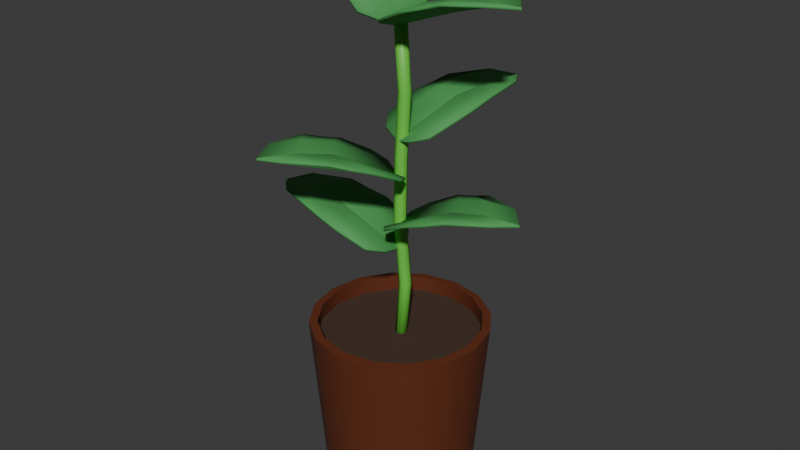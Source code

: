 # Source: tall_plant.blend  (saved by Blender 4.4.32; exported with 4.5.12 LTS)
import bpy
from mathutils import Matrix  # noqa: F401  (used for matrix-valued properties, if any)

bpy.ops.wm.read_factory_settings(use_empty=True)
scene = bpy.context.scene
scene.name = 'Scene'

# ---- collections
col_collection = bpy.data.collections.new('Collection'); scene.collection.children.link(col_collection)

# ---- materials (node trees are filled in below, after node groups)
mat_pot = bpy.data.materials.new('Pot')
mat_dirt = bpy.data.materials.new('Dirt')
mat_leaves = bpy.data.materials.new('Leaves')
mat_stem = bpy.data.materials.new('Stem')

# ---- node groups
ng_smooth_by_angle = bpy.data.node_groups.new('Smooth by Angle', 'GeometryNodeTree')
_s = ng_smooth_by_angle.interface.new_socket(name='Mesh', in_out='OUTPUT', socket_type='NodeSocketGeometry')
_s = ng_smooth_by_angle.interface.new_socket(name='Mesh', in_out='INPUT', socket_type='NodeSocketGeometry')
_s = ng_smooth_by_angle.interface.new_socket(name='Angle', in_out='INPUT', socket_type='NodeSocketFloat')
_s.subtype = 'ANGLE'
_s.default_value = 0.5236
_s.min_value = 0.0
_s.max_value = 3.142
_s.description = 'Maximum face angle for smooth edges'
_s = ng_smooth_by_angle.interface.new_socket(name='Ignore Sharpness', in_out='INPUT', socket_type='NodeSocketBool')
_s.force_non_field = True
ng_smooth_by_angle.description = 'Set the sharpness of mesh edges based on the angle between the neighboring faces'
ng_smooth_by_angle.is_modifier = True
_N = ng_smooth_by_angle.nodes; _L = ng_smooth_by_angle.links
n0 = _N.new('GeometryNodeSetShadeSmooth'); n0.name = 'Set Shade Smooth'; n0.location = (120, -80)
n0.domain = 'EDGE'
n1 = _N.new('GeometryNodeSetShadeSmooth'); n1.name = 'Set Shade Smooth.001'; n1.location = (300, -80)
n2 = _N.new('NodeGroupOutput'); n2.name = 'Group Output'; n2.location = (480, -80)
n3 = _N.new('GeometryNodeInputMeshEdgeAngle'); n3.name = 'Edge Angle'; n3.location = (-440, -240)
n4 = _N.new('NodeGroupInput'); n4.name = 'Group Input'; n4.location = (-80, -80)
n5 = _N.new('GeometryNodeInputEdgeSmooth'); n5.name = 'Is Edge Smooth'; n5.location = (-260, -120)
n6 = _N.new('GeometryNodeInputShadeSmooth'); n6.name = 'Is Shade Smooth'; n6.location = (-440, -397)
n7 = _N.new('FunctionNodeCompare'); n7.name = 'Compare'; n7.location = (-260, -260)
n7.operation = 'LESS_EQUAL'
n7.inputs[6].default_value = (0.0, 0.0, 0.0, 0.0)
n7.inputs[7].default_value = (0.0, 0.0, 0.0, 0.0)
n8 = _N.new('FunctionNodeBooleanMath'); n8.name = 'Boolean Math.001'; n8.location = (-80, -260)
n9 = _N.new('NodeGroupInput'); n9.name = 'Group Input.001'; n9.location = (-440, -329)
n10 = _N.new('NodeGroupInput'); n10.name = 'Group Input.002'; n10.location = (-259, -189)
n11 = _N.new('FunctionNodeBooleanMath'); n11.name = 'Boolean Math'; n11.location = (-80, -149)
n11.operation = 'OR'
n12 = _N.new('FunctionNodeBooleanMath'); n12.name = 'Boolean Math.002'; n12.location = (-260, -380)
n12.operation = 'OR'
n13 = _N.new('NodeGroupInput'); n13.name = 'Group Input.003'; n13.location = (-440, -460)
_L.new(n3.outputs[0], n7.inputs[0])
_L.new(n1.outputs[0], n2.inputs[0])
_L.new(n9.outputs[1], n7.inputs[1])
_L.new(n7.outputs[0], n8.inputs[0])
_L.new(n4.outputs[0], n0.inputs[0])
_L.new(n0.outputs[0], n1.inputs[0])
_L.new(n8.outputs[0], n0.inputs[2])
_L.new(n10.outputs[2], n11.inputs[1])
_L.new(n5.outputs[0], n11.inputs[0])
_L.new(n11.outputs[0], n0.inputs[1])
_L.new(n13.outputs[2], n12.inputs[1])
_L.new(n6.outputs[0], n12.inputs[0])
_L.new(n12.outputs[0], n8.inputs[1])
n2.is_active_output = True

# ---- material node trees
mat_pot.use_nodes = True; mat_pot.node_tree.nodes.clear()
_N = mat_pot.node_tree.nodes; _L = mat_pot.node_tree.links
n0 = _N.new('ShaderNodeBsdfPrincipled'); n0.name = 'Principled BSDF'; n0.location = (10, 300)
n0.inputs[0].default_value = (0.1191, 0.02256, 0.003499, 1.0)
n0.inputs[2].default_value = 0.7487
n1 = _N.new('ShaderNodeOutputMaterial'); n1.name = 'Material Output'; n1.location = (300, 300)
_L.new(n0.outputs[0], n1.inputs[0])
n1.is_active_output = True
mat_dirt.use_nodes = True; mat_dirt.node_tree.nodes.clear()
_N = mat_dirt.node_tree.nodes; _L = mat_dirt.node_tree.links
n0 = _N.new('ShaderNodeBsdfPrincipled'); n0.name = 'Principled BSDF'; n0.location = (10, 300)
n0.inputs[0].default_value = (0.05481, 0.02773, 0.01536, 1.0)
n0.inputs[2].default_value = 1.0
n1 = _N.new('ShaderNodeOutputMaterial'); n1.name = 'Material Output'; n1.location = (300, 300)
_L.new(n0.outputs[0], n1.inputs[0])
n1.is_active_output = True
mat_leaves.use_nodes = True; mat_leaves.node_tree.nodes.clear()
_N = mat_leaves.node_tree.nodes; _L = mat_leaves.node_tree.links
n0 = _N.new('ShaderNodeBsdfPrincipled'); n0.name = 'Principled BSDF'; n0.location = (10, 300)
n0.inputs[0].default_value = (0.0638, 0.3202, 0.08038, 1.0)
n0.inputs[2].default_value = 0.7332
n1 = _N.new('ShaderNodeOutputMaterial'); n1.name = 'Material Output'; n1.location = (300, 300)
_L.new(n0.outputs[0], n1.inputs[0])
n1.is_active_output = True
mat_stem.use_nodes = True; mat_stem.node_tree.nodes.clear()
_N = mat_stem.node_tree.nodes; _L = mat_stem.node_tree.links
n0 = _N.new('ShaderNodeBsdfPrincipled'); n0.name = 'Principled BSDF'; n0.location = (10, 300)
n0.inputs[0].default_value = (0.14, 0.5995, 0.06189, 1.0)
n1 = _N.new('ShaderNodeOutputMaterial'); n1.name = 'Material Output'; n1.location = (300, 300)
_L.new(n0.outputs[0], n1.inputs[0])
n1.is_active_output = True

# ---- world
world_world = bpy.data.worlds.new('World'); scene.world = world_world
world_world.use_nodes = True; world_world.node_tree.nodes.clear()
_N = world_world.node_tree.nodes; _L = world_world.node_tree.links
n0 = _N.new('ShaderNodeOutputWorld'); n0.name = 'World Output'; n0.location = (300, 300)
n1 = _N.new('ShaderNodeBackground'); n1.name = 'Background'; n1.location = (10, 300)
n1.inputs[0].default_value = (0.05088, 0.05088, 0.05088, 1.0)
_L.new(n1.outputs[0], n0.inputs[0])
n0.is_active_output = True
world_world.color = (0.05088, 0.05088, 0.05088)
world_world.sun_shadow_jitter_overblur = 0.0

# ---- meshes
me_cylinder_026 = bpy.data.meshes.new('Cylinder.026')
me_cylinder_026.from_pydata([(0.0, 8.422e-06, -8.866), (-3.461e-07, 19.29, -9.469), (3.393, 8.422e-06, -8.191), (3.624, 19.29, -8.749), (6.269, 8.422e-06, -6.269), (6.696, 19.29, -6.696), (8.191, 8.422e-06, -3.393), (8.749, 19.29, -3.624), (8.866, 8.422e-06, 3.875e-07), (9.469, 19.29, 7.801e-07), (8.191, 8.422e-06, 3.393), (8.749, 19.29, 3.624), (6.269, 8.422e-06, 6.269), (6.696, 19.29, 6.696), (3.393, 8.422e-06, 8.191), (3.624, 19.29, 8.749), (-7.751e-07, 8.422e-06, 8.866), (-8.857e-07, 19.29, 9.469), (-3.393, 8.422e-06, 8.191), (-3.624, 19.29, 8.749), (-6.269, 8.422e-06, 6.269), (-6.696, 19.29, 6.696), (-8.191, 8.422e-06, 3.393), (-8.749, 19.29, 3.624), (-8.866, 8.422e-06, -1.057e-07), (-9.469, 19.29, -1.97e-07), (-8.191, 8.422e-06, -3.393), (-8.749, 19.29, -3.624), (-6.269, 8.422e-06, -6.269), (-6.696, 19.29, -6.696), (-3.393, 8.422e-06, -8.191), (-3.624, 19.29, -8.749), (4.005, 19.2, -9.67), (0.0, 19.2, -10.47), (7.401, 19.2, -7.401), (9.67, 19.2, -4.005), (10.47, 19.2, 4.575e-07), (9.67, 19.2, 4.005), (7.401, 19.2, 7.401), (4.005, 19.2, 9.67), (-9.15e-07, 19.2, 10.47), (-4.005, 19.2, 9.67), (-7.401, 19.2, 7.401), (-9.67, 19.2, 4.005), (-10.47, 19.2, -1.248e-07), (-9.67, 19.2, -4.005), (-7.401, 19.2, -7.401), (-4.005, 19.2, -9.67), (3.624, 17.48, -8.749), (-3.461e-07, 17.48, -9.469), (6.696, 17.48, -6.696), (8.749, 17.48, -3.624), (9.469, 17.48, 7.801e-07), (8.749, 17.48, 3.624), (6.696, 17.48, 6.696), (3.624, 17.48, 8.749), (-8.857e-07, 17.48, 9.469), (-3.624, 17.48, 8.749), (-6.696, 17.48, 6.696), (-8.749, 17.48, 3.624), (-9.469, 17.48, -1.97e-07), (-8.749, 17.48, -3.624), (-6.696, 17.48, -6.696), (-3.624, 17.48, -8.749)], [], [(0, 33, 32, 2), (2, 32, 34, 4), (4, 34, 35, 6), (6, 35, 36, 8), (8, 36, 37, 10), (10, 37, 38, 12), (12, 38, 39, 14), (14, 39, 40, 16), (16, 40, 41, 18), (18, 41, 42, 20), (20, 42, 43, 22), (22, 43, 44, 24), (24, 44, 45, 26), (26, 45, 46, 28), (29, 27, 61, 62), (28, 46, 47, 30), (30, 47, 33, 0), (0, 2, 4, 6, 8, 10, 12, 14, 16, 18, 20, 22, 24, 26, 28, 30), (1, 3, 32, 33), (3, 5, 34, 32), (5, 7, 35, 34), (7, 9, 36, 35), (9, 11, 37, 36), (11, 13, 38, 37), (13, 15, 39, 38), (15, 17, 40, 39), (17, 19, 41, 40), (19, 21, 42, 41), (21, 23, 43, 42), (23, 25, 44, 43), (25, 27, 45, 44), (27, 29, 46, 45), (29, 31, 47, 46), (31, 1, 33, 47), (48, 49, 63, 62, 61, 60, 59, 58, 57, 56, 55, 54, 53, 52, 51, 50), (15, 13, 54, 55), (31, 29, 62, 63), (17, 15, 55, 56), (3, 1, 49, 48), (1, 31, 63, 49), (19, 17, 56, 57), (5, 3, 48, 50), (21, 19, 57, 58), (7, 5, 50, 51), (23, 21, 58, 59), (9, 7, 51, 52), (25, 23, 59, 60), (11, 9, 52, 53), (27, 25, 60, 61), (13, 11, 53, 54)])
me_cylinder_026.polygons.foreach_set('use_smooth', [True] * 50)
me_cylinder_026.polygons.foreach_set('material_index', [0, 0, 0, 0, 0, 0, 0, 0, 0, 0, 0, 0, 0, 0, 0, 0, 0, 0, 0, 0, 0, 0, 0, 0, 0, 0, 0, 0, 0, 0, 0, 0, 0, 0, 1, 0, 0, 0, 0, 0, 0, 0, 0, 0, 0, 0, 0, 0, 0, 0])
_uv = me_cylinder_026.uv_layers.new(name='UVMap')
_uv.uv.foreach_set('vector', [0.6497, 0.7956, 0.6497, 0.8047, 0.6486, 0.8047, 0.6486, 0.7956, 0.6486, 0.7956, 0.6486, 0.8047, 0.6474, 0.8047, 0.6474, 0.7956, 0.6474, 0.7956, 0.6474, 0.8047, 0.6463, 0.8047, 0.6463, 0.7956, 0.6463, 0.7956, 0.6463, 0.8047, 0.6452, 0.8047, 0.6452, 0.7956, 0.6452, 0.7956, 0.6452, 0.8047, 0.644, 0.8047, 0.644, 0.7956, 0.644, 0.7956, 0.644, 0.8047, 0.6429, 0.8047, 0.6429, 0.7956, 0.6429, 0.7956, 0.6429, 0.8047, 0.6418, 0.8047, 0.6418, 0.7956, 0.6418, 0.7956, 0.6418, 0.8047, 0.6406, 0.8047, 0.6406, 0.7956, 0.6406, 0.7956, 0.6406, 0.8047, 0.6395, 0.8047, 0.6395, 0.7956, 0.6395, 0.7956, 0.6395, 0.8047, 0.6384, 0.8047, 0.6384, 0.7956, 0.6384, 0.7956, 0.6384, 0.8047, 0.6373, 0.8047, 0.6373, 0.7956, 0.6373, 0.7956, 0.6373, 0.8047, 0.6361, 0.8047, 0.6361, 0.7956, 0.6361, 0.7956, 0.6361, 0.8047, 0.635, 0.8047, 0.635, 0.7956, 0.635, 0.7956, 0.635, 0.8047, 0.6339, 0.8047, 0.6339, 0.7956, 0.6336, 0.7936, 0.6329, 0.7925, 0.6329, 0.7925, 0.6336, 0.7936, 0.6339, 0.7956, 0.6339, 0.8047, 0.6327, 0.8047, 0.6327, 0.7956, 0.6327, 0.7956, 0.6327, 0.8047, 0.6316, 0.8047, 0.6316, 0.7956, 0.6452, 0.7955, 0.6468, 0.7951, 0.6482, 0.7942, 0.6492, 0.7928, 0.6495, 0.7911, 0.6492, 0.7895, 0.6482, 0.7881, 0.6468, 0.7871, 0.6452, 0.7868, 0.6435, 0.7871, 0.6421, 0.7881, 0.6412, 0.7895, 0.6408, 0.7911, 0.6412, 0.7928, 0.6421, 0.7942, 0.6435, 0.7951, 0.6361, 0.7947, 0.6375, 0.7944, 0.6378, 0.7951, 0.6361, 0.7955, 0.6375, 0.7944, 0.6386, 0.7936, 0.6392, 0.7942, 0.6378, 0.7951, 0.6386, 0.7936, 0.6394, 0.7925, 0.6401, 0.7928, 0.6392, 0.7942, 0.6394, 0.7925, 0.6397, 0.7911, 0.6405, 0.7911, 0.6401, 0.7928, 0.6397, 0.7911, 0.6394, 0.7898, 0.6401, 0.7895, 0.6405, 0.7911, 0.6394, 0.7898, 0.6386, 0.7886, 0.6392, 0.7881, 0.6401, 0.7895, 0.6386, 0.7886, 0.6375, 0.7879, 0.6378, 0.7871, 0.6392, 0.7881, 0.6375, 0.7879, 0.6361, 0.7876, 0.6361, 0.7868, 0.6378, 0.7871, 0.6361, 0.7876, 0.6348, 0.7879, 0.6345, 0.7871, 0.6361, 0.7868, 0.6348, 0.7879, 0.6336, 0.7886, 0.6331, 0.7881, 0.6345, 0.7871, 0.6336, 0.7886, 0.6329, 0.7898, 0.6321, 0.7895, 0.6331, 0.7881, 0.6329, 0.7898, 0.6326, 0.7911, 0.6318, 0.7911, 0.6321, 0.7895, 0.6326, 0.7911, 0.6329, 0.7925, 0.6321, 0.7928, 0.6318, 0.7911, 0.6329, 0.7925, 0.6336, 0.7936, 0.6331, 0.7942, 0.6321, 0.7928, 0.6336, 0.7936, 0.6348, 0.7944, 0.6345, 0.7951, 0.6331, 0.7942, 0.6348, 0.7944, 0.6361, 0.7947, 0.6361, 0.7955, 0.6345, 0.7951, 0.2698, 0.6816, 0.265, 0.6826, 0.2603, 0.6816, 0.2562, 0.6789, 0.2535, 0.6749, 0.2525, 0.6701, 0.2535, 0.6653, 0.2562, 0.6612, 0.2603, 0.6585, 0.265, 0.6576, 0.2698, 0.6585, 0.2739, 0.6612, 0.2766, 0.6653, 0.2775, 0.6701, 0.2766, 0.6749, 0.2739, 0.6789, 0.6375, 0.7879, 0.6386, 0.7886, 0.6386, 0.7886, 0.6375, 0.7879, 0.6348, 0.7944, 0.6336, 0.7936, 0.6336, 0.7936, 0.6348, 0.7944, 0.6361, 0.7876, 0.6375, 0.7879, 0.6375, 0.7879, 0.6361, 0.7876, 0.6375, 0.7944, 0.6361, 0.7947, 0.6361, 0.7947, 0.6375, 0.7944, 0.6361, 0.7947, 0.6348, 0.7944, 0.6348, 0.7944, 0.6361, 0.7947, 0.6348, 0.7879, 0.6361, 0.7876, 0.6361, 0.7876, 0.6348, 0.7879, 0.6386, 0.7936, 0.6375, 0.7944, 0.6375, 0.7944, 0.6386, 0.7936, 0.6336, 0.7886, 0.6348, 0.7879, 0.6348, 0.7879, 0.6336, 0.7886, 0.6394, 0.7925, 0.6386, 0.7936, 0.6386, 0.7936, 0.6394, 0.7925, 0.6329, 0.7898, 0.6336, 0.7886, 0.6336, 0.7886, 0.6329, 0.7898, 0.6397, 0.7911, 0.6394, 0.7925, 0.6394, 0.7925, 0.6397, 0.7911, 0.6326, 0.7911, 0.6329, 0.7898, 0.6329, 0.7898, 0.6326, 0.7911, 0.6394, 0.7898, 0.6397, 0.7911, 0.6397, 0.7911, 0.6394, 0.7898, 0.6329, 0.7925, 0.6326, 0.7911, 0.6326, 0.7911, 0.6329, 0.7925, 0.6386, 0.7886, 0.6394, 0.7898, 0.6394, 0.7898, 0.6386, 0.7886])
me_cylinder_026.materials.append(mat_pot)
me_cylinder_026.materials.append(mat_dirt)
me_cylinder_026.update()
me_cylinder_001 = bpy.data.meshes.new('Cylinder.001')
me_cylinder_001.from_pydata([(9.086, 35.94, 4.191), (8.7, 35.82, -4.159), (1.467, 32.9, 4.586), (1.08, 32.78, -3.763), (15.18, 35.92, -0.2799), (-0.08679, 31.38, 0.4906), (4.706, 34.52, 5.026), (13.1, 36.2, -2.582), (4.263, 34.39, -4.546), (0.1181, 32.12, 2.873), (13.33, 36.27, 2.204), (-0.1035, 32.05, -1.912), (7.153, 34.95, 0.1053), (6.1, 35.23, -2.314), (6.328, 35.29, 2.611), (9.171, 35.66, 4.191), (8.784, 35.54, -4.159), (1.547, 32.64, 4.586), (1.161, 32.52, -3.763), (15.26, 35.66, -0.2799), (-0.005317, 31.11, 0.4906), (4.789, 34.25, 5.026), (13.18, 35.94, -2.582), (4.346, 34.11, -4.546), (0.2013, 31.85, 2.873), (13.41, 36.0, 2.204), (-0.02028, 31.78, -1.912), (7.454, 33.96, 0.1053), (6.338, 34.44, -2.314), (6.566, 34.51, 2.611), (6.916, 35.17, 4.608), (6.501, 35.04, -4.352), (11.07, 35.76, -0.08728), (9.507, 36.03, -2.448), (9.731, 36.1, 2.407), (6.999, 34.89, 4.608), (6.584, 34.77, -4.352), (11.26, 35.13, -0.08728), (9.665, 35.5, -2.448), (9.89, 35.57, 2.407), (6.848, 45.84, -6.55), (-1.022, 45.72, -9.366), (4.317, 42.8, 0.648), (-3.552, 42.68, -2.168), (5.03, 45.82, -13.89), (-0.06154, 41.28, 0.5283), (5.955, 44.42, -2.181), (2.111, 46.1, -12.84), (-3.066, 44.29, -5.41), (2.22, 42.02, 1.245), (6.622, 46.17, -11.23), (-2.29, 41.95, -0.3697), (2.334, 44.85, -6.314), (-0.3035, 45.12, -6.26), (4.338, 45.19, -4.599), (6.88, 45.56, -6.628), (-0.9895, 45.44, -9.444), (4.347, 42.53, 0.5737), (-3.522, 42.42, -2.243), (5.059, 45.56, -13.96), (-0.03057, 41.01, 0.4529), (5.987, 44.15, -2.258), (2.141, 45.84, -12.91), (-3.035, 44.01, -5.486), (2.252, 41.75, 1.168), (6.652, 45.9, -11.3), (-2.259, 41.68, -0.4467), (2.449, 43.86, -6.593), (-0.213, 44.34, -6.48), (4.428, 44.41, -4.819), (6.409, 45.06, -4.383), (-2.036, 44.94, -7.406), (3.645, 45.65, -10.01), (0.8674, 45.93, -9.462), (5.444, 46.0, -7.824), (6.44, 44.79, -4.46), (-2.005, 44.67, -7.482), (3.718, 45.03, -10.19), (0.9278, 45.4, -9.609), (5.504, 45.47, -7.971), (-7.805, 41.86, 6.564), (-0.3742, 41.74, 10.39), (-4.351, 38.82, -0.2389), (3.08, 38.71, 3.587), (-6.967, 41.85, 14.08), (-0.02575, 37.3, 0.4553), (-6.346, 40.45, 2.35), (-3.936, 42.12, 13.42), (2.173, 40.31, 6.737), (-2.194, 38.04, -0.5547), (-8.196, 42.19, 11.23), (2.066, 37.98, 1.638), (-3.3, 40.88, 6.923), (-0.678, 41.15, 7.216), (-5.061, 41.22, 4.96), (-7.847, 41.58, 6.637), (-0.4164, 41.47, 10.46), (-4.391, 38.56, -0.1692), (3.04, 38.44, 3.657), (-7.006, 41.59, 14.14), (-0.06635, 37.03, 0.5259), (-6.388, 40.17, 2.422), (-3.976, 41.86, 13.49), (2.131, 40.04, 6.808), (-2.235, 37.77, -0.4826), (-8.236, 41.93, 11.3), (2.024, 37.7, 1.711), (-3.45, 39.88, 7.185), (-0.7966, 40.36, 7.422), (-5.18, 40.43, 5.166), (-7.086, 41.09, 4.474), (0.8894, 40.96, 8.58), (-5.086, 41.68, 10.42), (-2.26, 41.95, 10.24), (-6.581, 42.02, 8.012), (-7.127, 40.82, 4.546), (0.8481, 40.69, 8.652), (-5.18, 41.05, 10.58), (-2.339, 41.43, 10.37), (-6.66, 41.5, 8.149), (-9.411, 32.99, -2.573), (-8.452, 32.88, 5.73), (-1.837, 29.96, -3.491), (-0.8776, 29.84, 4.812), (-15.18, 32.98, 2.305), (-0.005413, 28.43, 0.4878), (-5.099, 31.58, -3.708), (-12.95, 33.26, 4.459), (-3.999, 31.44, 5.811), (-0.3735, 29.18, -1.875), (-13.5, 33.32, -0.3001), (0.1763, 29.11, 2.884), (-7.201, 32.01, 1.369), (-5.985, 32.28, 3.71), (-6.55, 32.35, -1.187), (-9.495, 32.72, -2.568), (-8.536, 32.6, 5.735), (-1.917, 29.69, -3.486), (-0.9577, 29.57, 4.817), (-15.26, 32.72, 2.311), (-0.08669, 28.16, 0.4934), (-5.181, 31.3, -3.702), (-13.03, 32.99, 4.465), (-4.082, 31.17, 5.817), (-0.4565, 28.9, -1.87), (-13.58, 33.06, -0.2946), (0.09332, 28.84, 2.89), (-7.502, 31.01, 1.39), (-6.222, 31.5, 3.727), (-6.788, 31.56, -1.171), (-7.274, 32.22, -3.139), (-6.245, 32.1, 5.772), (-11.1, 32.81, 1.831), (-9.374, 33.08, 4.078), (-9.932, 33.15, -0.7501), (-7.357, 31.95, -3.133), (-6.328, 31.82, 5.777), (-11.29, 32.18, 1.844), (-9.533, 32.56, 4.089), (-10.09, 32.63, -0.7392), (-5.471, 61.1, -6.447), (-9.025, 60.01, 1.04), (0.8298, 56.36, -4.143), (-2.724, 55.27, 3.344), (-12.8, 62.08, -5.072), (0.07775, 54.07, -0.1221), (-1.512, 58.76, -5.59), (-12.06, 61.61, -2.161), (-5.586, 57.51, 2.993), (1.078, 55.1, -2.216), (-10.03, 62.23, -6.452), (-0.959, 54.48, 2.075), (-5.798, 59.24, -2.162), (-6.008, 59.0, 0.4119), (-3.912, 59.64, -4.004), (-5.592, 60.85, -6.54), (-9.146, 59.76, 0.947), (0.7154, 56.12, -4.232), (-2.839, 55.04, 3.256), (-12.91, 61.85, -5.159), (-0.03833, 53.83, -0.212), (-1.63, 58.51, -5.682), (-12.18, 61.37, -2.249), (-5.705, 57.27, 2.902), (0.9598, 54.86, -2.308), (-10.14, 62.0, -6.541), (-1.078, 54.23, 1.984), (-6.227, 58.35, -2.494), (-6.347, 58.3, 0.1494), (-4.251, 58.94, -4.267), (-3.519, 59.87, -6.04), (-7.334, 58.7, 1.995), (-9.161, 60.94, -3.511), (-8.899, 60.58, -0.769), (-6.833, 61.22, -5.123), (-3.637, 59.62, -6.131), (-7.452, 58.46, 1.904), (-9.432, 60.38, -3.721), (-9.126, 60.12, -0.9443), (-7.059, 60.75, -5.298), (8.657, 58.47, 5.111), (9.132, 58.35, -3.233), (1.037, 55.43, 4.72), (1.512, 55.31, -3.625), (15.18, 58.45, 1.292), (-0.08657, 53.91, 0.4864), (4.214, 57.05, 5.491), (13.35, 58.73, -1.212), (4.759, 56.92, -4.075), (-0.1282, 54.65, 2.878), (13.08, 58.8, 3.572), (0.1442, 54.58, -1.906), (7.154, 57.48, 0.8485), (6.356, 57.75, -1.666), (6.075, 57.82, 3.256), (8.741, 58.19, 5.12), (9.216, 58.07, -3.225), (1.117, 55.16, 4.728), (1.592, 55.05, -3.616), (15.26, 58.19, 1.3), (-0.005533, 53.64, 0.4948), (4.297, 56.78, 5.5), (13.43, 58.47, -1.203), (4.841, 56.64, -4.067), (-0.04539, 54.38, 2.886), (13.16, 58.53, 3.58), (0.227, 54.31, -1.897), (7.454, 56.49, 0.8796), (6.592, 56.97, -1.641), (6.312, 57.04, 3.28), (6.455, 57.69, 5.303), (6.965, 57.57, -3.652), (11.07, 58.28, 1.06), (9.758, 58.56, -1.449), (9.482, 58.63, 3.404), (6.537, 57.42, 5.312), (7.047, 57.3, -3.644), (11.26, 57.66, 1.08), (9.916, 58.03, -1.432), (9.64, 58.1, 3.42)], [], [(32, 33, 13, 12), (33, 31, 8, 13), (13, 8, 3, 11), (12, 13, 11, 5), (30, 34, 14, 6), (34, 32, 12, 14), (14, 12, 5, 9), (6, 14, 9, 2), (37, 27, 28, 38), (38, 28, 23, 36), (28, 26, 18, 23), (27, 20, 26, 28), (35, 21, 29, 39), (39, 29, 27, 37), (29, 24, 20, 27), (21, 17, 24, 29), (6, 2, 17, 21), (30, 6, 21, 35), (7, 4, 19, 22), (1, 7, 22, 16), (31, 1, 16, 36), (3, 8, 23, 18), (9, 5, 20, 24), (2, 9, 24, 17), (10, 0, 15, 25), (4, 10, 25, 19), (11, 3, 18, 26), (5, 11, 26, 20), (8, 31, 36, 23), (0, 30, 35, 15), (25, 39, 37, 19), (15, 35, 39, 25), (22, 38, 36, 16), (19, 37, 38, 22), (10, 4, 32, 34), (0, 10, 34, 30), (7, 1, 31, 33), (4, 7, 33, 32), (72, 73, 53, 52), (73, 71, 48, 53), (53, 48, 43, 51), (52, 53, 51, 45), (70, 74, 54, 46), (74, 72, 52, 54), (54, 52, 45, 49), (46, 54, 49, 42), (77, 67, 68, 78), (78, 68, 63, 76), (68, 66, 58, 63), (67, 60, 66, 68), (75, 61, 69, 79), (79, 69, 67, 77), (69, 64, 60, 67), (61, 57, 64, 69), (46, 42, 57, 61), (70, 46, 61, 75), (47, 44, 59, 62), (41, 47, 62, 56), (71, 41, 56, 76), (43, 48, 63, 58), (49, 45, 60, 64), (42, 49, 64, 57), (50, 40, 55, 65), (44, 50, 65, 59), (51, 43, 58, 66), (45, 51, 66, 60), (48, 71, 76, 63), (40, 70, 75, 55), (65, 79, 77, 59), (55, 75, 79, 65), (62, 78, 76, 56), (59, 77, 78, 62), (50, 44, 72, 74), (40, 50, 74, 70), (47, 41, 71, 73), (44, 47, 73, 72), (112, 113, 93, 92), (113, 111, 88, 93), (93, 88, 83, 91), (92, 93, 91, 85), (110, 114, 94, 86), (114, 112, 92, 94), (94, 92, 85, 89), (86, 94, 89, 82), (117, 107, 108, 118), (118, 108, 103, 116), (108, 106, 98, 103), (107, 100, 106, 108), (115, 101, 109, 119), (119, 109, 107, 117), (109, 104, 100, 107), (101, 97, 104, 109), (86, 82, 97, 101), (110, 86, 101, 115), (87, 84, 99, 102), (81, 87, 102, 96), (111, 81, 96, 116), (83, 88, 103, 98), (89, 85, 100, 104), (82, 89, 104, 97), (90, 80, 95, 105), (84, 90, 105, 99), (91, 83, 98, 106), (85, 91, 106, 100), (88, 111, 116, 103), (80, 110, 115, 95), (105, 119, 117, 99), (95, 115, 119, 105), (102, 118, 116, 96), (99, 117, 118, 102), (90, 84, 112, 114), (80, 90, 114, 110), (87, 81, 111, 113), (84, 87, 113, 112), (152, 153, 133, 132), (153, 151, 128, 133), (133, 128, 123, 131), (132, 133, 131, 125), (150, 154, 134, 126), (154, 152, 132, 134), (134, 132, 125, 129), (126, 134, 129, 122), (157, 147, 148, 158), (158, 148, 143, 156), (148, 146, 138, 143), (147, 140, 146, 148), (155, 141, 149, 159), (159, 149, 147, 157), (149, 144, 140, 147), (141, 137, 144, 149), (126, 122, 137, 141), (150, 126, 141, 155), (127, 124, 139, 142), (121, 127, 142, 136), (151, 121, 136, 156), (123, 128, 143, 138), (129, 125, 140, 144), (122, 129, 144, 137), (130, 120, 135, 145), (124, 130, 145, 139), (131, 123, 138, 146), (125, 131, 146, 140), (128, 151, 156, 143), (120, 150, 155, 135), (145, 159, 157, 139), (135, 155, 159, 145), (142, 158, 156, 136), (139, 157, 158, 142), (130, 124, 152, 154), (120, 130, 154, 150), (127, 121, 151, 153), (124, 127, 153, 152), (192, 193, 173, 172), (193, 191, 168, 173), (173, 168, 163, 171), (172, 173, 171, 165), (190, 194, 174, 166), (194, 192, 172, 174), (174, 172, 165, 169), (166, 174, 169, 162), (197, 187, 188, 198), (198, 188, 183, 196), (188, 186, 178, 183), (187, 180, 186, 188), (195, 181, 189, 199), (199, 189, 187, 197), (189, 184, 180, 187), (181, 177, 184, 189), (166, 162, 177, 181), (190, 166, 181, 195), (167, 164, 179, 182), (161, 167, 182, 176), (191, 161, 176, 196), (163, 168, 183, 178), (169, 165, 180, 184), (162, 169, 184, 177), (170, 160, 175, 185), (164, 170, 185, 179), (171, 163, 178, 186), (165, 171, 186, 180), (168, 191, 196, 183), (160, 190, 195, 175), (185, 199, 197, 179), (175, 195, 199, 185), (182, 198, 196, 176), (179, 197, 198, 182), (170, 164, 192, 194), (160, 170, 194, 190), (167, 161, 191, 193), (164, 167, 193, 192), (232, 233, 213, 212), (233, 231, 208, 213), (213, 208, 203, 211), (212, 213, 211, 205), (230, 234, 214, 206), (234, 232, 212, 214), (214, 212, 205, 209), (206, 214, 209, 202), (237, 227, 228, 238), (238, 228, 223, 236), (228, 226, 218, 223), (227, 220, 226, 228), (235, 221, 229, 239), (239, 229, 227, 237), (229, 224, 220, 227), (221, 217, 224, 229), (206, 202, 217, 221), (230, 206, 221, 235), (207, 204, 219, 222), (201, 207, 222, 216), (231, 201, 216, 236), (203, 208, 223, 218), (209, 205, 220, 224), (202, 209, 224, 217), (210, 200, 215, 225), (204, 210, 225, 219), (211, 203, 218, 226), (205, 211, 226, 220), (208, 231, 236, 223), (200, 230, 235, 215), (225, 239, 237, 219), (215, 235, 239, 225), (222, 238, 236, 216), (219, 237, 238, 222), (210, 204, 232, 234), (200, 210, 234, 230), (207, 201, 231, 233), (204, 207, 233, 232)])
me_cylinder_001.polygons.foreach_set('use_smooth', [True] * 228)
_k = set([(4, 19), (4, 32), (5, 12), (5, 20), (12, 32), (19, 37), (20, 27), (27, 37), (44, 59), (44, 72), (45, 52), (45, 60), (52, 72), (59, 77), (60, 67), (67, 77), (84, 99), (84, 112), (85, 92), (85, 100), (92, 112), (99, 117), (100, 107), (107, 117), (124, 139), (124, 152), (125, 132), (125, 140), (132, 152), (139, 157), (140, 147), (147, 157), (164, 179), (164, 192), (165, 172), (165, 180), (172, 192), (179, 197), (180, 187), (187, 197), (204, 219), (204, 232), (205, 212), (205, 220), (212, 232), (219, 237), (220, 227), (227, 237)])
me_cylinder_001.attributes.new('sharp_edge', 'BOOLEAN', 'EDGE').data.foreach_set('value', [ (min(e.vertices), max(e.vertices)) in _k for e in me_cylinder_001.edges])
_uv = me_cylinder_001.uv_layers.new(name='UVMap')
_uv.uv.foreach_set('vector', [0.07778, 0.8831, 0.08363, 0.8831, 0.08363, 0.8889, 0.07778, 0.8889, 0.08363, 0.8831, 0.08948, 0.8831, 0.08948, 0.8889, 0.08363, 0.8889, 0.08363, 0.8889, 0.08948, 0.8889, 0.08948, 0.9006, 0.08363, 0.9006, 0.07778, 0.8889, 0.08363, 0.8889, 0.08363, 0.9006, 0.07778, 0.9006, 0.06608, 0.8831, 0.07193, 0.8831, 0.07193, 0.8889, 0.06608, 0.8889, 0.07193, 0.8831, 0.07778, 0.8831, 0.07778, 0.8889, 0.07193, 0.8889, 0.07193, 0.8889, 0.07778, 0.8889, 0.07778, 0.9006, 0.07193, 0.9006, 0.06608, 0.8889, 0.07193, 0.8889, 0.07193, 0.9006, 0.06608, 0.9006, 0.07778, 0.8831, 0.07778, 0.8889, 0.08363, 0.8889, 0.08363, 0.8831, 0.08363, 0.8831, 0.08363, 0.8889, 0.08948, 0.8889, 0.08948, 0.8831, 0.08363, 0.8889, 0.08363, 0.9006, 0.08948, 0.9006, 0.08948, 0.8889, 0.07778, 0.8889, 0.07778, 0.9006, 0.08363, 0.9006, 0.08363, 0.8889, 0.06608, 0.8831, 0.06608, 0.8889, 0.07193, 0.8889, 0.07193, 0.8831, 0.07193, 0.8831, 0.07193, 0.8889, 0.07778, 0.8889, 0.07778, 0.8831, 0.07193, 0.8889, 0.07193, 0.9006, 0.07778, 0.9006, 0.07778, 0.8889, 0.06608, 0.8889, 0.06608, 0.9006, 0.07193, 0.9006, 0.07193, 0.8889, 0.06608, 0.8889, 0.06608, 0.9006, 0.06608, 0.9006, 0.06608, 0.8889, 0.06608, 0.8831, 0.06608, 0.8889, 0.06608, 0.8889, 0.06608, 0.8831, 0.08363, 0.8772, 0.07778, 0.8772, 0.07778, 0.8772, 0.08363, 0.8772, 0.08948, 0.8772, 0.08363, 0.8772, 0.08363, 0.8772, 0.08948, 0.8772, 0.08948, 0.8831, 0.08948, 0.8772, 0.08948, 0.8772, 0.08948, 0.8831, 0.08948, 0.9006, 0.08948, 0.8889, 0.08948, 0.8889, 0.08948, 0.9006, 0.07193, 0.9006, 0.07778, 0.9006, 0.07778, 0.9006, 0.07193, 0.9006, 0.06608, 0.9006, 0.07193, 0.9006, 0.07193, 0.9006, 0.06608, 0.9006, 0.07193, 0.8772, 0.06608, 0.8772, 0.06608, 0.8772, 0.07193, 0.8772, 0.07778, 0.8772, 0.07193, 0.8772, 0.07193, 0.8772, 0.07778, 0.8772, 0.08363, 0.9006, 0.08948, 0.9006, 0.08948, 0.9006, 0.08363, 0.9006, 0.07778, 0.9006, 0.08363, 0.9006, 0.08363, 0.9006, 0.07778, 0.9006, 0.08948, 0.8889, 0.08948, 0.8831, 0.08948, 0.8831, 0.08948, 0.8889, 0.06608, 0.8772, 0.06608, 0.8831, 0.06608, 0.8831, 0.06608, 0.8772, 0.07193, 0.8772, 0.07193, 0.8831, 0.07778, 0.8831, 0.07778, 0.8772, 0.06608, 0.8772, 0.06608, 0.8831, 0.07193, 0.8831, 0.07193, 0.8772, 0.08363, 0.8772, 0.08363, 0.8831, 0.08948, 0.8831, 0.08948, 0.8772, 0.07778, 0.8772, 0.07778, 0.8831, 0.08363, 0.8831, 0.08363, 0.8772, 0.07193, 0.8772, 0.07778, 0.8772, 0.07778, 0.8831, 0.07193, 0.8831, 0.06608, 0.8772, 0.07193, 0.8772, 0.07193, 0.8831, 0.06608, 0.8831, 0.08363, 0.8772, 0.08948, 0.8772, 0.08948, 0.8831, 0.08363, 0.8831, 0.07778, 0.8772, 0.08363, 0.8772, 0.08363, 0.8831, 0.07778, 0.8831, 0.07778, 0.8831, 0.08363, 0.8831, 0.08363, 0.8889, 0.07778, 0.8889, 0.08363, 0.8831, 0.08948, 0.8831, 0.08948, 0.8889, 0.08363, 0.8889, 0.08363, 0.8889, 0.08948, 0.8889, 0.08948, 0.9006, 0.08363, 0.9006, 0.07778, 0.8889, 0.08363, 0.8889, 0.08363, 0.9006, 0.07778, 0.9006, 0.06608, 0.8831, 0.07193, 0.8831, 0.07193, 0.8889, 0.06608, 0.8889, 0.07193, 0.8831, 0.07778, 0.8831, 0.07778, 0.8889, 0.07193, 0.8889, 0.07193, 0.8889, 0.07778, 0.8889, 0.07778, 0.9006, 0.07193, 0.9006, 0.06608, 0.8889, 0.07193, 0.8889, 0.07193, 0.9006, 0.06608, 0.9006, 0.07778, 0.8831, 0.07778, 0.8889, 0.08363, 0.8889, 0.08363, 0.8831, 0.08363, 0.8831, 0.08363, 0.8889, 0.08948, 0.8889, 0.08948, 0.8831, 0.08363, 0.8889, 0.08363, 0.9006, 0.08948, 0.9006, 0.08948, 0.8889, 0.07778, 0.8889, 0.07778, 0.9006, 0.08363, 0.9006, 0.08363, 0.8889, 0.06608, 0.8831, 0.06608, 0.8889, 0.07193, 0.8889, 0.07193, 0.8831, 0.07193, 0.8831, 0.07193, 0.8889, 0.07778, 0.8889, 0.07778, 0.8831, 0.07193, 0.8889, 0.07193, 0.9006, 0.07778, 0.9006, 0.07778, 0.8889, 0.06608, 0.8889, 0.06608, 0.9006, 0.07193, 0.9006, 0.07193, 0.8889, 0.06608, 0.8889, 0.06608, 0.9006, 0.06608, 0.9006, 0.06608, 0.8889, 0.06608, 0.8831, 0.06608, 0.8889, 0.06608, 0.8889, 0.06608, 0.8831, 0.08363, 0.8772, 0.07778, 0.8772, 0.07778, 0.8772, 0.08363, 0.8772, 0.08948, 0.8772, 0.08363, 0.8772, 0.08363, 0.8772, 0.08948, 0.8772, 0.08948, 0.8831, 0.08948, 0.8772, 0.08948, 0.8772, 0.08948, 0.8831, 0.08948, 0.9006, 0.08948, 0.8889, 0.08948, 0.8889, 0.08948, 0.9006, 0.07193, 0.9006, 0.07778, 0.9006, 0.07778, 0.9006, 0.07193, 0.9006, 0.06608, 0.9006, 0.07193, 0.9006, 0.07193, 0.9006, 0.06608, 0.9006, 0.07193, 0.8772, 0.06608, 0.8772, 0.06608, 0.8772, 0.07193, 0.8772, 0.07778, 0.8772, 0.07193, 0.8772, 0.07193, 0.8772, 0.07778, 0.8772, 0.08363, 0.9006, 0.08948, 0.9006, 0.08948, 0.9006, 0.08363, 0.9006, 0.07778, 0.9006, 0.08363, 0.9006, 0.08363, 0.9006, 0.07778, 0.9006, 0.08948, 0.8889, 0.08948, 0.8831, 0.08948, 0.8831, 0.08948, 0.8889, 0.06608, 0.8772, 0.06608, 0.8831, 0.06608, 0.8831, 0.06608, 0.8772, 0.07193, 0.8772, 0.07193, 0.8831, 0.07778, 0.8831, 0.07778, 0.8772, 0.06608, 0.8772, 0.06608, 0.8831, 0.07193, 0.8831, 0.07193, 0.8772, 0.08363, 0.8772, 0.08363, 0.8831, 0.08948, 0.8831, 0.08948, 0.8772, 0.07778, 0.8772, 0.07778, 0.8831, 0.08363, 0.8831, 0.08363, 0.8772, 0.07193, 0.8772, 0.07778, 0.8772, 0.07778, 0.8831, 0.07193, 0.8831, 0.06608, 0.8772, 0.07193, 0.8772, 0.07193, 0.8831, 0.06608, 0.8831, 0.08363, 0.8772, 0.08948, 0.8772, 0.08948, 0.8831, 0.08363, 0.8831, 0.07778, 0.8772, 0.08363, 0.8772, 0.08363, 0.8831, 0.07778, 0.8831, 0.2017, 0.884, 0.2076, 0.884, 0.2076, 0.8898, 0.2017, 0.8898, 0.2076, 0.884, 0.2134, 0.884, 0.2134, 0.8898, 0.2076, 0.8898, 0.2076, 0.8898, 0.2134, 0.8898, 0.2134, 0.9015, 0.2076, 0.9015, 0.2017, 0.8898, 0.2076, 0.8898, 0.2076, 0.9015, 0.2017, 0.9015, 0.19, 0.884, 0.1959, 0.884, 0.1959, 0.8898, 0.19, 0.8898, 0.1959, 0.884, 0.2017, 0.884, 0.2017, 0.8898, 0.1959, 0.8898, 0.1959, 0.8898, 0.2017, 0.8898, 0.2017, 0.9015, 0.1959, 0.9015, 0.19, 0.8898, 0.1959, 0.8898, 0.1959, 0.9015, 0.19, 0.9015, 0.2017, 0.884, 0.2017, 0.8898, 0.2076, 0.8898, 0.2076, 0.884, 0.2076, 0.884, 0.2076, 0.8898, 0.2134, 0.8898, 0.2134, 0.884, 0.2076, 0.8898, 0.2076, 0.9015, 0.2134, 0.9015, 0.2134, 0.8898, 0.2017, 0.8898, 0.2017, 0.9015, 0.2076, 0.9015, 0.2076, 0.8898, 0.19, 0.884, 0.19, 0.8898, 0.1959, 0.8898, 0.1959, 0.884, 0.1959, 0.884, 0.1959, 0.8898, 0.2017, 0.8898, 0.2017, 0.884, 0.1959, 0.8898, 0.1959, 0.9015, 0.2017, 0.9015, 0.2017, 0.8898, 0.19, 0.8898, 0.19, 0.9015, 0.1959, 0.9015, 0.1959, 0.8898, 0.19, 0.8898, 0.19, 0.9015, 0.19, 0.9015, 0.19, 0.8898, 0.19, 0.884, 0.19, 0.8898, 0.19, 0.8898, 0.19, 0.884, 0.2076, 0.8781, 0.2017, 0.8781, 0.2017, 0.8781, 0.2076, 0.8781, 0.2134, 0.8781, 0.2076, 0.8781, 0.2076, 0.8781, 0.2134, 0.8781, 0.2134, 0.884, 0.2134, 0.8781, 0.2134, 0.8781, 0.2134, 0.884, 0.2134, 0.9015, 0.2134, 0.8898, 0.2134, 0.8898, 0.2134, 0.9015, 0.1959, 0.9015, 0.2017, 0.9015, 0.2017, 0.9015, 0.1959, 0.9015, 0.19, 0.9015, 0.1959, 0.9015, 0.1959, 0.9015, 0.19, 0.9015, 0.1959, 0.8781, 0.19, 0.8781, 0.19, 0.8781, 0.1959, 0.8781, 0.2017, 0.8781, 0.1959, 0.8781, 0.1959, 0.8781, 0.2017, 0.8781, 0.2076, 0.9015, 0.2134, 0.9015, 0.2134, 0.9015, 0.2076, 0.9015, 0.2017, 0.9015, 0.2076, 0.9015, 0.2076, 0.9015, 0.2017, 0.9015, 0.2134, 0.8898, 0.2134, 0.884, 0.2134, 0.884, 0.2134, 0.8898, 0.19, 0.8781, 0.19, 0.884, 0.19, 0.884, 0.19, 0.8781, 0.1959, 0.8781, 0.1959, 0.884, 0.2017, 0.884, 0.2017, 0.8781, 0.19, 0.8781, 0.19, 0.884, 0.1959, 0.884, 0.1959, 0.8781, 0.2076, 0.8781, 0.2076, 0.884, 0.2134, 0.884, 0.2134, 0.8781, 0.2017, 0.8781, 0.2017, 0.884, 0.2076, 0.884, 0.2076, 0.8781, 0.1959, 0.8781, 0.2017, 0.8781, 0.2017, 0.884, 0.1959, 0.884, 0.19, 0.8781, 0.1959, 0.8781, 0.1959, 0.884, 0.19, 0.884, 0.2076, 0.8781, 0.2134, 0.8781, 0.2134, 0.884, 0.2076, 0.884, 0.2017, 0.8781, 0.2076, 0.8781, 0.2076, 0.884, 0.2017, 0.884, 0.07778, 0.8831, 0.08363, 0.8831, 0.08363, 0.8889, 0.07778, 0.8889, 0.08363, 0.8831, 0.08948, 0.8831, 0.08948, 0.8889, 0.08363, 0.8889, 0.08363, 0.8889, 0.08948, 0.8889, 0.08948, 0.9006, 0.08363, 0.9006, 0.07778, 0.8889, 0.08363, 0.8889, 0.08363, 0.9006, 0.07778, 0.9006, 0.06608, 0.8831, 0.07193, 0.8831, 0.07193, 0.8889, 0.06608, 0.8889, 0.07193, 0.8831, 0.07778, 0.8831, 0.07778, 0.8889, 0.07193, 0.8889, 0.07193, 0.8889, 0.07778, 0.8889, 0.07778, 0.9006, 0.07193, 0.9006, 0.06608, 0.8889, 0.07193, 0.8889, 0.07193, 0.9006, 0.06608, 0.9006, 0.07778, 0.8831, 0.07778, 0.8889, 0.08363, 0.8889, 0.08363, 0.8831, 0.08363, 0.8831, 0.08363, 0.8889, 0.08948, 0.8889, 0.08948, 0.8831, 0.08363, 0.8889, 0.08363, 0.9006, 0.08948, 0.9006, 0.08948, 0.8889, 0.07778, 0.8889, 0.07778, 0.9006, 0.08363, 0.9006, 0.08363, 0.8889, 0.06608, 0.8831, 0.06608, 0.8889, 0.07193, 0.8889, 0.07193, 0.8831, 0.07193, 0.8831, 0.07193, 0.8889, 0.07778, 0.8889, 0.07778, 0.8831, 0.07193, 0.8889, 0.07193, 0.9006, 0.07778, 0.9006, 0.07778, 0.8889, 0.06608, 0.8889, 0.06608, 0.9006, 0.07193, 0.9006, 0.07193, 0.8889, 0.06608, 0.8889, 0.06608, 0.9006, 0.06608, 0.9006, 0.06608, 0.8889, 0.06608, 0.8831, 0.06608, 0.8889, 0.06608, 0.8889, 0.06608, 0.8831, 0.08363, 0.8772, 0.07778, 0.8772, 0.07778, 0.8772, 0.08363, 0.8772, 0.08948, 0.8772, 0.08363, 0.8772, 0.08363, 0.8772, 0.08948, 0.8772, 0.08948, 0.8831, 0.08948, 0.8772, 0.08948, 0.8772, 0.08948, 0.8831, 0.08948, 0.9006, 0.08948, 0.8889, 0.08948, 0.8889, 0.08948, 0.9006, 0.07193, 0.9006, 0.07778, 0.9006, 0.07778, 0.9006, 0.07193, 0.9006, 0.06608, 0.9006, 0.07193, 0.9006, 0.07193, 0.9006, 0.06608, 0.9006, 0.07193, 0.8772, 0.06608, 0.8772, 0.06608, 0.8772, 0.07193, 0.8772, 0.07778, 0.8772, 0.07193, 0.8772, 0.07193, 0.8772, 0.07778, 0.8772, 0.08363, 0.9006, 0.08948, 0.9006, 0.08948, 0.9006, 0.08363, 0.9006, 0.07778, 0.9006, 0.08363, 0.9006, 0.08363, 0.9006, 0.07778, 0.9006, 0.08948, 0.8889, 0.08948, 0.8831, 0.08948, 0.8831, 0.08948, 0.8889, 0.06608, 0.8772, 0.06608, 0.8831, 0.06608, 0.8831, 0.06608, 0.8772, 0.07193, 0.8772, 0.07193, 0.8831, 0.07778, 0.8831, 0.07778, 0.8772, 0.06608, 0.8772, 0.06608, 0.8831, 0.07193, 0.8831, 0.07193, 0.8772, 0.08363, 0.8772, 0.08363, 0.8831, 0.08948, 0.8831, 0.08948, 0.8772, 0.07778, 0.8772, 0.07778, 0.8831, 0.08363, 0.8831, 0.08363, 0.8772, 0.07193, 0.8772, 0.07778, 0.8772, 0.07778, 0.8831, 0.07193, 0.8831, 0.06608, 0.8772, 0.07193, 0.8772, 0.07193, 0.8831, 0.06608, 0.8831, 0.08363, 0.8772, 0.08948, 0.8772, 0.08948, 0.8831, 0.08363, 0.8831, 0.07778, 0.8772, 0.08363, 0.8772, 0.08363, 0.8831, 0.07778, 0.8831, 0.07778, 0.8831, 0.08363, 0.8831, 0.08363, 0.8889, 0.07778, 0.8889, 0.08363, 0.8831, 0.08948, 0.8831, 0.08948, 0.8889, 0.08363, 0.8889, 0.08363, 0.8889, 0.08948, 0.8889, 0.08948, 0.9006, 0.08363, 0.9006, 0.07778, 0.8889, 0.08363, 0.8889, 0.08363, 0.9006, 0.07778, 0.9006, 0.06608, 0.8831, 0.07193, 0.8831, 0.07193, 0.8889, 0.06608, 0.8889, 0.07193, 0.8831, 0.07778, 0.8831, 0.07778, 0.8889, 0.07193, 0.8889, 0.07193, 0.8889, 0.07778, 0.8889, 0.07778, 0.9006, 0.07193, 0.9006, 0.06608, 0.8889, 0.07193, 0.8889, 0.07193, 0.9006, 0.06608, 0.9006, 0.07778, 0.8831, 0.07778, 0.8889, 0.08363, 0.8889, 0.08363, 0.8831, 0.08363, 0.8831, 0.08363, 0.8889, 0.08948, 0.8889, 0.08948, 0.8831, 0.08363, 0.8889, 0.08363, 0.9006, 0.08948, 0.9006, 0.08948, 0.8889, 0.07778, 0.8889, 0.07778, 0.9006, 0.08363, 0.9006, 0.08363, 0.8889, 0.06608, 0.8831, 0.06608, 0.8889, 0.07193, 0.8889, 0.07193, 0.8831, 0.07193, 0.8831, 0.07193, 0.8889, 0.07778, 0.8889, 0.07778, 0.8831, 0.07193, 0.8889, 0.07193, 0.9006, 0.07778, 0.9006, 0.07778, 0.8889, 0.06608, 0.8889, 0.06608, 0.9006, 0.07193, 0.9006, 0.07193, 0.8889, 0.06608, 0.8889, 0.06608, 0.9006, 0.06608, 0.9006, 0.06608, 0.8889, 0.06608, 0.8831, 0.06608, 0.8889, 0.06608, 0.8889, 0.06608, 0.8831, 0.08363, 0.8772, 0.07778, 0.8772, 0.07778, 0.8772, 0.08363, 0.8772, 0.08948, 0.8772, 0.08363, 0.8772, 0.08363, 0.8772, 0.08948, 0.8772, 0.08948, 0.8831, 0.08948, 0.8772, 0.08948, 0.8772, 0.08948, 0.8831, 0.08948, 0.9006, 0.08948, 0.8889, 0.08948, 0.8889, 0.08948, 0.9006, 0.07193, 0.9006, 0.07778, 0.9006, 0.07778, 0.9006, 0.07193, 0.9006, 0.06608, 0.9006, 0.07193, 0.9006, 0.07193, 0.9006, 0.06608, 0.9006, 0.07193, 0.8772, 0.06608, 0.8772, 0.06608, 0.8772, 0.07193, 0.8772, 0.07778, 0.8772, 0.07193, 0.8772, 0.07193, 0.8772, 0.07778, 0.8772, 0.08363, 0.9006, 0.08948, 0.9006, 0.08948, 0.9006, 0.08363, 0.9006, 0.07778, 0.9006, 0.08363, 0.9006, 0.08363, 0.9006, 0.07778, 0.9006, 0.08948, 0.8889, 0.08948, 0.8831, 0.08948, 0.8831, 0.08948, 0.8889, 0.06608, 0.8772, 0.06608, 0.8831, 0.06608, 0.8831, 0.06608, 0.8772, 0.07193, 0.8772, 0.07193, 0.8831, 0.07778, 0.8831, 0.07778, 0.8772, 0.06608, 0.8772, 0.06608, 0.8831, 0.07193, 0.8831, 0.07193, 0.8772, 0.08363, 0.8772, 0.08363, 0.8831, 0.08948, 0.8831, 0.08948, 0.8772, 0.07778, 0.8772, 0.07778, 0.8831, 0.08363, 0.8831, 0.08363, 0.8772, 0.07193, 0.8772, 0.07778, 0.8772, 0.07778, 0.8831, 0.07193, 0.8831, 0.06608, 0.8772, 0.07193, 0.8772, 0.07193, 0.8831, 0.06608, 0.8831, 0.08363, 0.8772, 0.08948, 0.8772, 0.08948, 0.8831, 0.08363, 0.8831, 0.07778, 0.8772, 0.08363, 0.8772, 0.08363, 0.8831, 0.07778, 0.8831, 0.2017, 0.884, 0.2076, 0.884, 0.2076, 0.8898, 0.2017, 0.8898, 0.2076, 0.884, 0.2134, 0.884, 0.2134, 0.8898, 0.2076, 0.8898, 0.2076, 0.8898, 0.2134, 0.8898, 0.2134, 0.9015, 0.2076, 0.9015, 0.2017, 0.8898, 0.2076, 0.8898, 0.2076, 0.9015, 0.2017, 0.9015, 0.19, 0.884, 0.1959, 0.884, 0.1959, 0.8898, 0.19, 0.8898, 0.1959, 0.884, 0.2017, 0.884, 0.2017, 0.8898, 0.1959, 0.8898, 0.1959, 0.8898, 0.2017, 0.8898, 0.2017, 0.9015, 0.1959, 0.9015, 0.19, 0.8898, 0.1959, 0.8898, 0.1959, 0.9015, 0.19, 0.9015, 0.2017, 0.884, 0.2017, 0.8898, 0.2076, 0.8898, 0.2076, 0.884, 0.2076, 0.884, 0.2076, 0.8898, 0.2134, 0.8898, 0.2134, 0.884, 0.2076, 0.8898, 0.2076, 0.9015, 0.2134, 0.9015, 0.2134, 0.8898, 0.2017, 0.8898, 0.2017, 0.9015, 0.2076, 0.9015, 0.2076, 0.8898, 0.19, 0.884, 0.19, 0.8898, 0.1959, 0.8898, 0.1959, 0.884, 0.1959, 0.884, 0.1959, 0.8898, 0.2017, 0.8898, 0.2017, 0.884, 0.1959, 0.8898, 0.1959, 0.9015, 0.2017, 0.9015, 0.2017, 0.8898, 0.19, 0.8898, 0.19, 0.9015, 0.1959, 0.9015, 0.1959, 0.8898, 0.19, 0.8898, 0.19, 0.9015, 0.19, 0.9015, 0.19, 0.8898, 0.19, 0.884, 0.19, 0.8898, 0.19, 0.8898, 0.19, 0.884, 0.2076, 0.8781, 0.2017, 0.8781, 0.2017, 0.8781, 0.2076, 0.8781, 0.2134, 0.8781, 0.2076, 0.8781, 0.2076, 0.8781, 0.2134, 0.8781, 0.2134, 0.884, 0.2134, 0.8781, 0.2134, 0.8781, 0.2134, 0.884, 0.2134, 0.9015, 0.2134, 0.8898, 0.2134, 0.8898, 0.2134, 0.9015, 0.1959, 0.9015, 0.2017, 0.9015, 0.2017, 0.9015, 0.1959, 0.9015, 0.19, 0.9015, 0.1959, 0.9015, 0.1959, 0.9015, 0.19, 0.9015, 0.1959, 0.8781, 0.19, 0.8781, 0.19, 0.8781, 0.1959, 0.8781, 0.2017, 0.8781, 0.1959, 0.8781, 0.1959, 0.8781, 0.2017, 0.8781, 0.2076, 0.9015, 0.2134, 0.9015, 0.2134, 0.9015, 0.2076, 0.9015, 0.2017, 0.9015, 0.2076, 0.9015, 0.2076, 0.9015, 0.2017, 0.9015, 0.2134, 0.8898, 0.2134, 0.884, 0.2134, 0.884, 0.2134, 0.8898, 0.19, 0.8781, 0.19, 0.884, 0.19, 0.884, 0.19, 0.8781, 0.1959, 0.8781, 0.1959, 0.884, 0.2017, 0.884, 0.2017, 0.8781, 0.19, 0.8781, 0.19, 0.884, 0.1959, 0.884, 0.1959, 0.8781, 0.2076, 0.8781, 0.2076, 0.884, 0.2134, 0.884, 0.2134, 0.8781, 0.2017, 0.8781, 0.2017, 0.884, 0.2076, 0.884, 0.2076, 0.8781, 0.1959, 0.8781, 0.2017, 0.8781, 0.2017, 0.884, 0.1959, 0.884, 0.19, 0.8781, 0.1959, 0.8781, 0.1959, 0.884, 0.19, 0.884, 0.2076, 0.8781, 0.2134, 0.8781, 0.2134, 0.884, 0.2076, 0.884, 0.2017, 0.8781, 0.2076, 0.8781, 0.2076, 0.884, 0.2017, 0.884])
me_cylinder_001.materials.append(mat_leaves)
me_cylinder_001.update()
me_cylinder_002 = bpy.data.meshes.new('Cylinder.002')
me_cylinder_002.from_pydata([(0.0, 16.35, -0.7202), (0.0, 54.25, -0.7202), (0.5092, 16.35, -0.5092), (0.5092, 54.25, -0.5092), (0.7202, 16.35, 3.148e-08), (0.7202, 54.25, 3.148e-08), (0.5092, 16.35, 0.5092), (0.5092, 54.25, 0.5092), (-6.296e-08, 16.35, 0.7202), (-6.296e-08, 54.25, 0.7202), (-0.5092, 16.35, 0.5092), (-0.5092, 54.25, 0.5092), (-0.7202, 16.35, -8.588e-09), (-0.7202, 54.25, -8.588e-09), (-0.5092, 16.35, -0.5092), (-0.5092, 54.25, -0.5092), (0.47, 23.93, -1.021), (-0.235, 31.51, -0.9416), (0.1762, 39.09, -0.6047), (0.4112, 46.67, -0.9111), (0.9204, 46.67, -0.7002), (0.6855, 39.09, -0.3937), (0.2742, 31.51, -0.7307), (0.9792, 23.93, -0.8103), (1.131, 46.67, -0.1909), (0.8964, 39.09, 0.1155), (0.4852, 31.51, -0.2214), (1.19, 23.93, -0.3011), (0.9204, 46.67, 0.3183), (0.6855, 39.09, 0.6247), (0.2742, 31.51, 0.2878), (0.9792, 23.93, 0.2081), (0.4112, 46.67, 0.5292), (0.1762, 39.09, 0.8356), (-0.235, 31.51, 0.4987), (0.47, 23.93, 0.4191), (-0.09801, 46.67, 0.3183), (-0.333, 39.09, 0.6247), (-0.7442, 31.51, 0.2878), (-0.03927, 23.93, 0.2081), (-0.3089, 46.67, -0.1909), (-0.5439, 39.09, 0.1155), (-0.9551, 31.51, -0.2214), (-0.2502, 23.93, -0.3011), (-0.09801, 46.67, -0.7002), (-0.333, 39.09, -0.3937), (-0.7442, 31.51, -0.7307), (-0.03927, 23.93, -0.8103)], [], [(19, 1, 3, 20), (20, 3, 5, 24), (24, 5, 7, 28), (28, 7, 9, 32), (32, 9, 11, 36), (36, 11, 13, 40), (3, 1, 15, 13, 11, 9, 7, 5), (40, 13, 15, 44), (44, 15, 1, 19), (0, 2, 4, 6, 8, 10, 12, 14), (14, 47, 16, 0), (47, 46, 17, 16), (46, 45, 18, 17), (45, 44, 19, 18), (12, 43, 47, 14), (43, 42, 46, 47), (42, 41, 45, 46), (41, 40, 44, 45), (10, 39, 43, 12), (39, 38, 42, 43), (38, 37, 41, 42), (37, 36, 40, 41), (8, 35, 39, 10), (35, 34, 38, 39), (34, 33, 37, 38), (33, 32, 36, 37), (6, 31, 35, 8), (31, 30, 34, 35), (30, 29, 33, 34), (29, 28, 32, 33), (4, 27, 31, 6), (27, 26, 30, 31), (26, 25, 29, 30), (25, 24, 28, 29), (2, 23, 27, 4), (23, 22, 26, 27), (22, 21, 25, 26), (21, 20, 24, 25), (0, 16, 23, 2), (16, 17, 22, 23), (17, 18, 21, 22), (18, 19, 20, 21)])
me_cylinder_002.polygons.foreach_set('use_smooth', [True] * 42)
_uv = me_cylinder_002.uv_layers.new(name='UVMap')
_uv.uv.foreach_set('vector', [0.2785, 0.9004, 0.2785, 0.903, 0.2752, 0.903, 0.2752, 0.9004, 0.2752, 0.9004, 0.2752, 0.903, 0.2719, 0.903, 0.2719, 0.9004, 0.2719, 0.9004, 0.2719, 0.903, 0.2686, 0.903, 0.2686, 0.9004, 0.2686, 0.9004, 0.2686, 0.903, 0.2653, 0.903, 0.2653, 0.9004, 0.2653, 0.9004, 0.2653, 0.903, 0.262, 0.903, 0.262, 0.9004, 0.262, 0.9004, 0.262, 0.903, 0.2587, 0.903, 0.2587, 0.9004, 0.2632, 0.8878, 0.2587, 0.8896, 0.2543, 0.8878, 0.2524, 0.8833, 0.2543, 0.8788, 0.2587, 0.877, 0.2632, 0.8788, 0.265, 0.8833, 0.2587, 0.9004, 0.2587, 0.903, 0.2554, 0.903, 0.2554, 0.9004, 0.2554, 0.9004, 0.2554, 0.903, 0.2521, 0.903, 0.2521, 0.9004, 0.2719, 0.8896, 0.2764, 0.8878, 0.2782, 0.8833, 0.2764, 0.8788, 0.2719, 0.877, 0.2674, 0.8788, 0.2656, 0.8833, 0.2674, 0.8878, 0.2554, 0.8899, 0.2554, 0.8925, 0.2521, 0.8925, 0.2521, 0.8899, 0.2554, 0.8925, 0.2554, 0.8951, 0.2521, 0.8951, 0.2521, 0.8925, 0.2554, 0.8951, 0.2554, 0.8978, 0.2521, 0.8978, 0.2521, 0.8951, 0.2554, 0.8978, 0.2554, 0.9004, 0.2521, 0.9004, 0.2521, 0.8978, 0.2587, 0.8899, 0.2587, 0.8925, 0.2554, 0.8925, 0.2554, 0.8899, 0.2587, 0.8925, 0.2587, 0.8951, 0.2554, 0.8951, 0.2554, 0.8925, 0.2587, 0.8951, 0.2587, 0.8978, 0.2554, 0.8978, 0.2554, 0.8951, 0.2587, 0.8978, 0.2587, 0.9004, 0.2554, 0.9004, 0.2554, 0.8978, 0.262, 0.8899, 0.262, 0.8925, 0.2587, 0.8925, 0.2587, 0.8899, 0.262, 0.8925, 0.262, 0.8951, 0.2587, 0.8951, 0.2587, 0.8925, 0.262, 0.8951, 0.262, 0.8978, 0.2587, 0.8978, 0.2587, 0.8951, 0.262, 0.8978, 0.262, 0.9004, 0.2587, 0.9004, 0.2587, 0.8978, 0.2653, 0.8899, 0.2653, 0.8925, 0.262, 0.8925, 0.262, 0.8899, 0.2653, 0.8925, 0.2653, 0.8951, 0.262, 0.8951, 0.262, 0.8925, 0.2653, 0.8951, 0.2653, 0.8978, 0.262, 0.8978, 0.262, 0.8951, 0.2653, 0.8978, 0.2653, 0.9004, 0.262, 0.9004, 0.262, 0.8978, 0.2686, 0.8899, 0.2686, 0.8925, 0.2653, 0.8925, 0.2653, 0.8899, 0.2686, 0.8925, 0.2686, 0.8951, 0.2653, 0.8951, 0.2653, 0.8925, 0.2686, 0.8951, 0.2686, 0.8978, 0.2653, 0.8978, 0.2653, 0.8951, 0.2686, 0.8978, 0.2686, 0.9004, 0.2653, 0.9004, 0.2653, 0.8978, 0.2719, 0.8899, 0.2719, 0.8925, 0.2686, 0.8925, 0.2686, 0.8899, 0.2719, 0.8925, 0.2719, 0.8951, 0.2686, 0.8951, 0.2686, 0.8925, 0.2719, 0.8951, 0.2719, 0.8978, 0.2686, 0.8978, 0.2686, 0.8951, 0.2719, 0.8978, 0.2719, 0.9004, 0.2686, 0.9004, 0.2686, 0.8978, 0.2752, 0.8899, 0.2752, 0.8925, 0.2719, 0.8925, 0.2719, 0.8899, 0.2752, 0.8925, 0.2752, 0.8951, 0.2719, 0.8951, 0.2719, 0.8925, 0.2752, 0.8951, 0.2752, 0.8978, 0.2719, 0.8978, 0.2719, 0.8951, 0.2752, 0.8978, 0.2752, 0.9004, 0.2719, 0.9004, 0.2719, 0.8978, 0.2785, 0.8899, 0.2785, 0.8925, 0.2752, 0.8925, 0.2752, 0.8899, 0.2785, 0.8925, 0.2785, 0.8951, 0.2752, 0.8951, 0.2752, 0.8925, 0.2785, 0.8951, 0.2785, 0.8978, 0.2752, 0.8978, 0.2752, 0.8951, 0.2785, 0.8978, 0.2785, 0.9004, 0.2752, 0.9004, 0.2752, 0.8978])
me_cylinder_002.materials.append(mat_stem)
me_cylinder_002.update()

# ---- objects
ob_pot = bpy.data.objects.new('Pot', me_cylinder_026)
ob_leaves = bpy.data.objects.new('Leaves', me_cylinder_001)
ob_stem = bpy.data.objects.new('Stem', me_cylinder_002)

# ---- transforms, parenting, visibility, modifiers, constraints
ob_pot.location = (0.0, 0.0, 0.0)
ob_pot.rotation_euler = (1.571, -0.0, 0.0)
ob_pot.scale = (0.01, 0.01, 0.01)
ob_pot.color = (0.8, 0.8, 0.8, 1.0)
_m = ob_pot.modifiers.new('Smooth by Angle', 'NODES')
_m.node_group = ng_smooth_by_angle
_m.use_pin_to_last = True
_m.show_group_selector = False
ob_leaves.location = (0.0, 0.0, 0.0)
ob_leaves.rotation_euler = (1.571, -0.0, 0.0)
ob_leaves.scale = (0.01, 0.01, 0.01)
ob_leaves.color = (0.8, 0.8, 0.8, 1.0)
ob_stem.location = (0.0, 0.0, 0.0)
ob_stem.rotation_euler = (1.571, -0.0, 0.0)
ob_stem.scale = (0.01, 0.01, 0.01)
ob_stem.color = (0.8, 0.8, 0.8, 1.0)

# ---- collection membership
col_collection.objects.link(ob_pot)
col_collection.objects.link(ob_leaves)
col_collection.objects.link(ob_stem)

# ---- scene / render settings (as saved in the file)
scene.frame_start = 1; scene.frame_end = 250; scene.frame_set(1)
scene.render.engine = 'BLENDER_EEVEE_NEXT'
bpy.context.view_layer.update()

# ---- added for rendering (the .blend has no active camera and no usable light): camera, sun
cam_auto = bpy.data.cameras.new('AutoCamera')
cam_auto.lens = 50.0
cam_auto.sensor_width = 36.0
cam_auto.clip_end = 1000.0
ob_auto_camera = bpy.data.objects.new('AutoCamera', cam_auto)
scene.collection.objects.link(ob_auto_camera)
ob_auto_camera.location = (0.692005, -0.831348, 0.864778)
ob_auto_camera.rotation_euler = (1.09748, -7.21219e-08, 0.694738)
scene.camera = ob_auto_camera
light_auto_sun = bpy.data.lights.new('AutoSun', 'SUN')
light_auto_sun.energy = 3.0
light_auto_sun.angle = 0.0523599
ob_auto_sun = bpy.data.objects.new('AutoSun', light_auto_sun)
scene.collection.objects.link(ob_auto_sun)
ob_auto_sun.rotation_euler = (0.872665, 0.174533, 0.523599)
bpy.context.view_layer.update()
